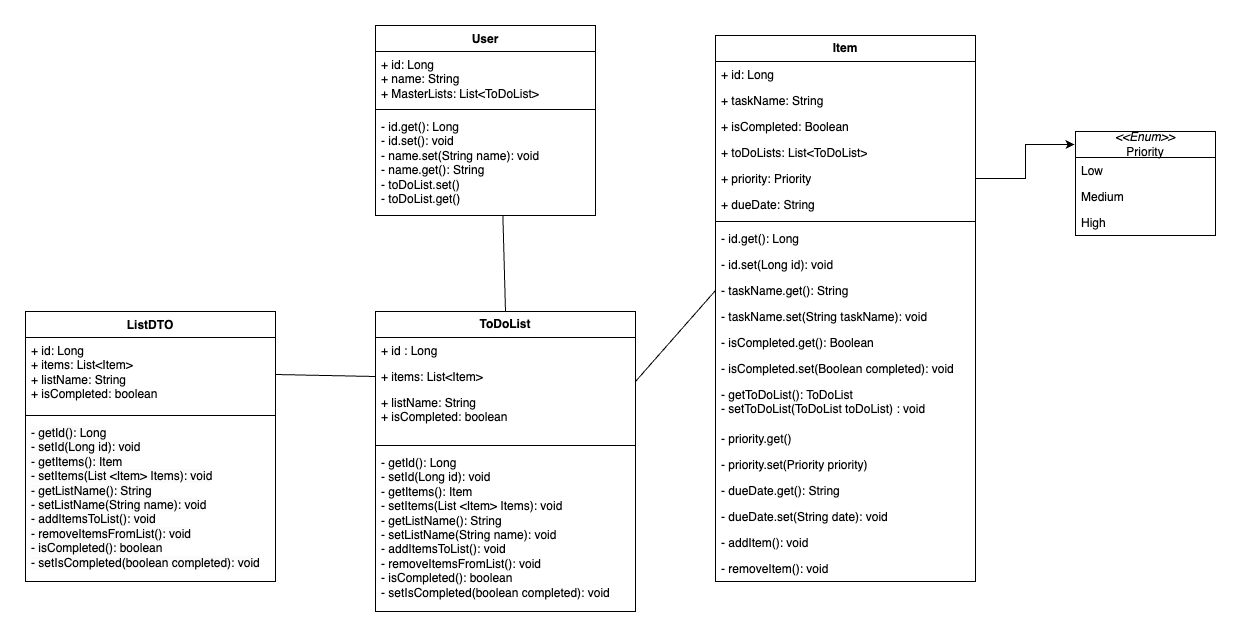

The diagram above was exported from draw.io. Its source (the exported page's mxGraphModel, read from the mxfile embedded in the PNG):
<mxGraphModel dx="1405" dy="642" grid="1" gridSize="10" guides="1" tooltips="1" connect="1" arrows="1" fold="1" page="1" pageScale="1" pageWidth="827" pageHeight="1169" math="0" shadow="0">
  <root>
    <mxCell id="0" />
    <mxCell id="1" parent="0" />
    <mxCell id="WINJD2T-uEBNEO2x1Uxy-1" value="User" style="swimlane;fontStyle=1;align=center;verticalAlign=top;childLayout=stackLayout;horizontal=1;startSize=26;horizontalStack=0;resizeParent=1;resizeParentMax=0;resizeLast=0;collapsible=1;marginBottom=0;whiteSpace=wrap;html=1;" parent="1" vertex="1">
      <mxGeometry x="370" y="34" width="220" height="190" as="geometry">
        <mxRectangle x="60" y="100" width="70" height="30" as="alternateBounds" />
      </mxGeometry>
    </mxCell>
    <mxCell id="WINJD2T-uEBNEO2x1Uxy-2" value="+ id: Long&lt;br&gt;+ name: String&lt;br&gt;+ MasterLists: List&amp;lt;ToDoList&amp;gt;" style="text;strokeColor=none;fillColor=none;align=left;verticalAlign=top;spacingLeft=4;spacingRight=4;overflow=hidden;rotatable=0;points=[[0,0.5],[1,0.5]];portConstraint=eastwest;whiteSpace=wrap;html=1;" parent="WINJD2T-uEBNEO2x1Uxy-1" vertex="1">
      <mxGeometry y="26" width="220" height="54" as="geometry" />
    </mxCell>
    <mxCell id="WINJD2T-uEBNEO2x1Uxy-3" value="" style="line;strokeWidth=1;fillColor=none;align=left;verticalAlign=middle;spacingTop=-1;spacingLeft=3;spacingRight=3;rotatable=0;labelPosition=right;points=[];portConstraint=eastwest;strokeColor=inherit;" parent="WINJD2T-uEBNEO2x1Uxy-1" vertex="1">
      <mxGeometry y="80" width="220" height="8" as="geometry" />
    </mxCell>
    <mxCell id="WINJD2T-uEBNEO2x1Uxy-4" value="- id.get(): Long&lt;br&gt;- id.set(): void&lt;br&gt;- name.set(String name): void&lt;br&gt;- name.get(): String&lt;br&gt;- toDoList.set()&lt;br&gt;- toDoList.get()" style="text;strokeColor=none;fillColor=none;align=left;verticalAlign=top;spacingLeft=4;spacingRight=4;overflow=hidden;rotatable=0;points=[[0,0.5],[1,0.5]];portConstraint=eastwest;whiteSpace=wrap;html=1;" parent="WINJD2T-uEBNEO2x1Uxy-1" vertex="1">
      <mxGeometry y="88" width="220" height="102" as="geometry" />
    </mxCell>
    <mxCell id="WINJD2T-uEBNEO2x1Uxy-5" value="&lt;b&gt;Item&lt;/b&gt;" style="swimlane;fontStyle=0;childLayout=stackLayout;horizontal=1;startSize=26;fillColor=none;horizontalStack=0;resizeParent=1;resizeParentMax=0;resizeLast=0;collapsible=1;marginBottom=0;whiteSpace=wrap;html=1;" parent="1" vertex="1">
      <mxGeometry x="710" y="44" width="260" height="546" as="geometry" />
    </mxCell>
    <mxCell id="WINJD2T-uEBNEO2x1Uxy-6" value="+ id: Long" style="text;strokeColor=none;fillColor=none;align=left;verticalAlign=top;spacingLeft=4;spacingRight=4;overflow=hidden;rotatable=0;points=[[0,0.5],[1,0.5]];portConstraint=eastwest;whiteSpace=wrap;html=1;" parent="WINJD2T-uEBNEO2x1Uxy-5" vertex="1">
      <mxGeometry y="26" width="260" height="26" as="geometry" />
    </mxCell>
    <mxCell id="WINJD2T-uEBNEO2x1Uxy-7" value="+ taskName: String" style="text;strokeColor=none;fillColor=none;align=left;verticalAlign=top;spacingLeft=4;spacingRight=4;overflow=hidden;rotatable=0;points=[[0,0.5],[1,0.5]];portConstraint=eastwest;whiteSpace=wrap;html=1;" parent="WINJD2T-uEBNEO2x1Uxy-5" vertex="1">
      <mxGeometry y="52" width="260" height="26" as="geometry" />
    </mxCell>
    <mxCell id="WINJD2T-uEBNEO2x1Uxy-8" value="+ isCompleted: Boolean" style="text;strokeColor=none;fillColor=none;align=left;verticalAlign=top;spacingLeft=4;spacingRight=4;overflow=hidden;rotatable=0;points=[[0,0.5],[1,0.5]];portConstraint=eastwest;whiteSpace=wrap;html=1;" parent="WINJD2T-uEBNEO2x1Uxy-5" vertex="1">
      <mxGeometry y="78" width="260" height="26" as="geometry" />
    </mxCell>
    <mxCell id="FAvLau6auQrZqU5JKO1M-8" value="+ toDoLists: List&amp;lt;ToDoList&amp;gt;" style="text;strokeColor=none;fillColor=none;align=left;verticalAlign=top;spacingLeft=4;spacingRight=4;overflow=hidden;rotatable=0;points=[[0,0.5],[1,0.5]];portConstraint=eastwest;whiteSpace=wrap;html=1;" parent="WINJD2T-uEBNEO2x1Uxy-5" vertex="1">
      <mxGeometry y="104" width="260" height="26" as="geometry" />
    </mxCell>
    <mxCell id="FAvLau6auQrZqU5JKO1M-7" value="+ priority: Priority" style="text;strokeColor=none;fillColor=none;align=left;verticalAlign=top;spacingLeft=4;spacingRight=4;overflow=hidden;rotatable=0;points=[[0,0.5],[1,0.5]];portConstraint=eastwest;whiteSpace=wrap;html=1;" parent="WINJD2T-uEBNEO2x1Uxy-5" vertex="1">
      <mxGeometry y="130" width="260" height="26" as="geometry" />
    </mxCell>
    <mxCell id="FAvLau6auQrZqU5JKO1M-9" value="+ dueDate: String" style="text;strokeColor=none;fillColor=none;align=left;verticalAlign=top;spacingLeft=4;spacingRight=4;overflow=hidden;rotatable=0;points=[[0,0.5],[1,0.5]];portConstraint=eastwest;whiteSpace=wrap;html=1;" parent="WINJD2T-uEBNEO2x1Uxy-5" vertex="1">
      <mxGeometry y="156" width="260" height="26" as="geometry" />
    </mxCell>
    <mxCell id="FAvLau6auQrZqU5JKO1M-11" value="" style="line;strokeWidth=1;fillColor=none;align=left;verticalAlign=middle;spacingTop=-1;spacingLeft=3;spacingRight=3;rotatable=0;labelPosition=right;points=[];portConstraint=eastwest;strokeColor=inherit;" parent="WINJD2T-uEBNEO2x1Uxy-5" vertex="1">
      <mxGeometry y="182" width="260" height="8" as="geometry" />
    </mxCell>
    <mxCell id="FAvLau6auQrZqU5JKO1M-10" value="- id.get(): Long" style="text;strokeColor=none;fillColor=none;align=left;verticalAlign=top;spacingLeft=4;spacingRight=4;overflow=hidden;rotatable=0;points=[[0,0.5],[1,0.5]];portConstraint=eastwest;whiteSpace=wrap;html=1;" parent="WINJD2T-uEBNEO2x1Uxy-5" vertex="1">
      <mxGeometry y="190" width="260" height="26" as="geometry" />
    </mxCell>
    <mxCell id="FAvLau6auQrZqU5JKO1M-13" value="- id.set(Long id): void" style="text;strokeColor=none;fillColor=none;align=left;verticalAlign=top;spacingLeft=4;spacingRight=4;overflow=hidden;rotatable=0;points=[[0,0.5],[1,0.5]];portConstraint=eastwest;whiteSpace=wrap;html=1;" parent="WINJD2T-uEBNEO2x1Uxy-5" vertex="1">
      <mxGeometry y="216" width="260" height="26" as="geometry" />
    </mxCell>
    <mxCell id="FAvLau6auQrZqU5JKO1M-12" value="- taskName.get(): String" style="text;strokeColor=none;fillColor=none;align=left;verticalAlign=top;spacingLeft=4;spacingRight=4;overflow=hidden;rotatable=0;points=[[0,0.5],[1,0.5]];portConstraint=eastwest;whiteSpace=wrap;html=1;" parent="WINJD2T-uEBNEO2x1Uxy-5" vertex="1">
      <mxGeometry y="242" width="260" height="26" as="geometry" />
    </mxCell>
    <mxCell id="FAvLau6auQrZqU5JKO1M-15" value="- taskName.set(String taskName): void" style="text;strokeColor=none;fillColor=none;align=left;verticalAlign=top;spacingLeft=4;spacingRight=4;overflow=hidden;rotatable=0;points=[[0,0.5],[1,0.5]];portConstraint=eastwest;whiteSpace=wrap;html=1;" parent="WINJD2T-uEBNEO2x1Uxy-5" vertex="1">
      <mxGeometry y="268" width="260" height="26" as="geometry" />
    </mxCell>
    <mxCell id="FAvLau6auQrZqU5JKO1M-19" value="- isCompleted.get(): Boolean" style="text;strokeColor=none;fillColor=none;align=left;verticalAlign=top;spacingLeft=4;spacingRight=4;overflow=hidden;rotatable=0;points=[[0,0.5],[1,0.5]];portConstraint=eastwest;whiteSpace=wrap;html=1;" parent="WINJD2T-uEBNEO2x1Uxy-5" vertex="1">
      <mxGeometry y="294" width="260" height="26" as="geometry" />
    </mxCell>
    <mxCell id="FAvLau6auQrZqU5JKO1M-18" value="- isCompleted.set(Boolean completed): void" style="text;strokeColor=none;fillColor=none;align=left;verticalAlign=top;spacingLeft=4;spacingRight=4;overflow=hidden;rotatable=0;points=[[0,0.5],[1,0.5]];portConstraint=eastwest;whiteSpace=wrap;html=1;" parent="WINJD2T-uEBNEO2x1Uxy-5" vertex="1">
      <mxGeometry y="320" width="260" height="26" as="geometry" />
    </mxCell>
    <mxCell id="FAvLau6auQrZqU5JKO1M-17" value="- getToDoList(): ToDoList&lt;br&gt;- setToDoList(ToDoList toDoList) : void" style="text;strokeColor=none;fillColor=none;align=left;verticalAlign=top;spacingLeft=4;spacingRight=4;overflow=hidden;rotatable=0;points=[[0,0.5],[1,0.5]];portConstraint=eastwest;whiteSpace=wrap;html=1;" parent="WINJD2T-uEBNEO2x1Uxy-5" vertex="1">
      <mxGeometry y="346" width="260" height="44" as="geometry" />
    </mxCell>
    <mxCell id="FAvLau6auQrZqU5JKO1M-23" value="- priority.get()" style="text;strokeColor=none;fillColor=none;align=left;verticalAlign=top;spacingLeft=4;spacingRight=4;overflow=hidden;rotatable=0;points=[[0,0.5],[1,0.5]];portConstraint=eastwest;whiteSpace=wrap;html=1;" parent="WINJD2T-uEBNEO2x1Uxy-5" vertex="1">
      <mxGeometry y="390" width="260" height="26" as="geometry" />
    </mxCell>
    <mxCell id="FAvLau6auQrZqU5JKO1M-22" value="- priority.set(Priority priority)" style="text;strokeColor=none;fillColor=none;align=left;verticalAlign=top;spacingLeft=4;spacingRight=4;overflow=hidden;rotatable=0;points=[[0,0.5],[1,0.5]];portConstraint=eastwest;whiteSpace=wrap;html=1;" parent="WINJD2T-uEBNEO2x1Uxy-5" vertex="1">
      <mxGeometry y="416" width="260" height="26" as="geometry" />
    </mxCell>
    <mxCell id="FAvLau6auQrZqU5JKO1M-21" value="- dueDate.get(): String" style="text;strokeColor=none;fillColor=none;align=left;verticalAlign=top;spacingLeft=4;spacingRight=4;overflow=hidden;rotatable=0;points=[[0,0.5],[1,0.5]];portConstraint=eastwest;whiteSpace=wrap;html=1;" parent="WINJD2T-uEBNEO2x1Uxy-5" vertex="1">
      <mxGeometry y="442" width="260" height="26" as="geometry" />
    </mxCell>
    <mxCell id="FAvLau6auQrZqU5JKO1M-20" value="- dueDate.set(String date): void" style="text;strokeColor=none;fillColor=none;align=left;verticalAlign=top;spacingLeft=4;spacingRight=4;overflow=hidden;rotatable=0;points=[[0,0.5],[1,0.5]];portConstraint=eastwest;whiteSpace=wrap;html=1;" parent="WINJD2T-uEBNEO2x1Uxy-5" vertex="1">
      <mxGeometry y="468" width="260" height="26" as="geometry" />
    </mxCell>
    <mxCell id="FAvLau6auQrZqU5JKO1M-27" value="- addItem(): void" style="text;strokeColor=none;fillColor=none;align=left;verticalAlign=top;spacingLeft=4;spacingRight=4;overflow=hidden;rotatable=0;points=[[0,0.5],[1,0.5]];portConstraint=eastwest;whiteSpace=wrap;html=1;" parent="WINJD2T-uEBNEO2x1Uxy-5" vertex="1">
      <mxGeometry y="494" width="260" height="26" as="geometry" />
    </mxCell>
    <mxCell id="FAvLau6auQrZqU5JKO1M-28" value="- removeItem(): void" style="text;strokeColor=none;fillColor=none;align=left;verticalAlign=top;spacingLeft=4;spacingRight=4;overflow=hidden;rotatable=0;points=[[0,0.5],[1,0.5]];portConstraint=eastwest;whiteSpace=wrap;html=1;" parent="WINJD2T-uEBNEO2x1Uxy-5" vertex="1">
      <mxGeometry y="520" width="260" height="26" as="geometry" />
    </mxCell>
    <mxCell id="WINJD2T-uEBNEO2x1Uxy-9" value="&lt;b&gt;ToDoList&lt;/b&gt;" style="swimlane;fontStyle=0;childLayout=stackLayout;horizontal=1;startSize=26;fillColor=none;horizontalStack=0;resizeParent=1;resizeParentMax=0;resizeLast=0;collapsible=1;marginBottom=0;whiteSpace=wrap;html=1;" parent="1" vertex="1">
      <mxGeometry x="370" y="320" width="260" height="300" as="geometry" />
    </mxCell>
    <mxCell id="WINJD2T-uEBNEO2x1Uxy-10" value="+ id : Long" style="text;strokeColor=none;fillColor=none;align=left;verticalAlign=top;spacingLeft=4;spacingRight=4;overflow=hidden;rotatable=0;points=[[0,0.5],[1,0.5]];portConstraint=eastwest;whiteSpace=wrap;html=1;" parent="WINJD2T-uEBNEO2x1Uxy-9" vertex="1">
      <mxGeometry y="26" width="260" height="26" as="geometry" />
    </mxCell>
    <mxCell id="WINJD2T-uEBNEO2x1Uxy-11" value="+ items: List&amp;lt;Item&amp;gt;" style="text;strokeColor=none;fillColor=none;align=left;verticalAlign=top;spacingLeft=4;spacingRight=4;overflow=hidden;rotatable=0;points=[[0,0.5],[1,0.5]];portConstraint=eastwest;whiteSpace=wrap;html=1;" parent="WINJD2T-uEBNEO2x1Uxy-9" vertex="1">
      <mxGeometry y="52" width="260" height="26" as="geometry" />
    </mxCell>
    <mxCell id="WINJD2T-uEBNEO2x1Uxy-12" value="+ listName: String&lt;br&gt;+ isCompleted: boolean" style="text;strokeColor=none;fillColor=none;align=left;verticalAlign=top;spacingLeft=4;spacingRight=4;overflow=hidden;rotatable=0;points=[[0,0.5],[1,0.5]];portConstraint=eastwest;whiteSpace=wrap;html=1;" parent="WINJD2T-uEBNEO2x1Uxy-9" vertex="1">
      <mxGeometry y="78" width="260" height="52" as="geometry" />
    </mxCell>
    <mxCell id="FAvLau6auQrZqU5JKO1M-26" value="" style="line;strokeWidth=1;fillColor=none;align=left;verticalAlign=middle;spacingTop=-1;spacingLeft=3;spacingRight=3;rotatable=0;labelPosition=right;points=[];portConstraint=eastwest;strokeColor=inherit;" parent="WINJD2T-uEBNEO2x1Uxy-9" vertex="1">
      <mxGeometry y="130" width="260" height="8" as="geometry" />
    </mxCell>
    <mxCell id="FAvLau6auQrZqU5JKO1M-25" value="- getId(): Long&lt;br&gt;- setId(Long id): void&lt;br&gt;- getItems(): Item&lt;br&gt;- setItems(List &amp;lt;Item&amp;gt; Items): void&lt;br&gt;- getListName(): String&lt;br&gt;- setListName(String name): void&lt;br&gt;- addItemsToList(): void&lt;br&gt;- removeItemsFromList(): void&lt;br&gt;- isCompleted(): boolean&lt;br style=&quot;border-color: var(--border-color);&quot;&gt;- setIsCompleted(boolean completed): void" style="text;strokeColor=none;fillColor=none;align=left;verticalAlign=top;spacingLeft=4;spacingRight=4;overflow=hidden;rotatable=0;points=[[0,0.5],[1,0.5]];portConstraint=eastwest;whiteSpace=wrap;html=1;" parent="WINJD2T-uEBNEO2x1Uxy-9" vertex="1">
      <mxGeometry y="138" width="260" height="162" as="geometry" />
    </mxCell>
    <mxCell id="WINJD2T-uEBNEO2x1Uxy-13" value="&lt;i&gt;&amp;lt;&amp;lt;Enum&amp;gt;&amp;gt;&lt;/i&gt;&lt;br&gt;Priority" style="swimlane;fontStyle=0;childLayout=stackLayout;horizontal=1;startSize=26;fillColor=none;horizontalStack=0;resizeParent=1;resizeParentMax=0;resizeLast=0;collapsible=1;marginBottom=0;whiteSpace=wrap;html=1;" parent="1" vertex="1">
      <mxGeometry x="1070" y="140" width="140" height="104" as="geometry" />
    </mxCell>
    <mxCell id="WINJD2T-uEBNEO2x1Uxy-14" value="Low" style="text;strokeColor=none;fillColor=none;align=left;verticalAlign=top;spacingLeft=4;spacingRight=4;overflow=hidden;rotatable=0;points=[[0,0.5],[1,0.5]];portConstraint=eastwest;whiteSpace=wrap;html=1;" parent="WINJD2T-uEBNEO2x1Uxy-13" vertex="1">
      <mxGeometry y="26" width="140" height="26" as="geometry" />
    </mxCell>
    <mxCell id="WINJD2T-uEBNEO2x1Uxy-15" value="Medium" style="text;strokeColor=none;fillColor=none;align=left;verticalAlign=top;spacingLeft=4;spacingRight=4;overflow=hidden;rotatable=0;points=[[0,0.5],[1,0.5]];portConstraint=eastwest;whiteSpace=wrap;html=1;" parent="WINJD2T-uEBNEO2x1Uxy-13" vertex="1">
      <mxGeometry y="52" width="140" height="26" as="geometry" />
    </mxCell>
    <mxCell id="WINJD2T-uEBNEO2x1Uxy-16" value="High" style="text;strokeColor=none;fillColor=none;align=left;verticalAlign=top;spacingLeft=4;spacingRight=4;overflow=hidden;rotatable=0;points=[[0,0.5],[1,0.5]];portConstraint=eastwest;whiteSpace=wrap;html=1;" parent="WINJD2T-uEBNEO2x1Uxy-13" vertex="1">
      <mxGeometry y="78" width="140" height="26" as="geometry" />
    </mxCell>
    <mxCell id="WINJD2T-uEBNEO2x1Uxy-25" value="ListDTO" style="swimlane;fontStyle=1;align=center;verticalAlign=top;childLayout=stackLayout;horizontal=1;startSize=26;horizontalStack=0;resizeParent=1;resizeParentMax=0;resizeLast=0;collapsible=1;marginBottom=0;whiteSpace=wrap;html=1;" parent="1" vertex="1">
      <mxGeometry x="20" y="320" width="250" height="270" as="geometry" />
    </mxCell>
    <mxCell id="WINJD2T-uEBNEO2x1Uxy-26" value="+ id: Long&lt;br&gt;+ items: List&amp;lt;Item&amp;gt;&lt;br&gt;+ listName: String&lt;br&gt;+ isCompleted: boolean" style="text;strokeColor=none;fillColor=none;align=left;verticalAlign=top;spacingLeft=4;spacingRight=4;overflow=hidden;rotatable=0;points=[[0,0.5],[1,0.5]];portConstraint=eastwest;whiteSpace=wrap;html=1;" parent="WINJD2T-uEBNEO2x1Uxy-25" vertex="1">
      <mxGeometry y="26" width="250" height="74" as="geometry" />
    </mxCell>
    <mxCell id="WINJD2T-uEBNEO2x1Uxy-27" value="" style="line;strokeWidth=1;fillColor=none;align=left;verticalAlign=middle;spacingTop=-1;spacingLeft=3;spacingRight=3;rotatable=0;labelPosition=right;points=[];portConstraint=eastwest;strokeColor=inherit;" parent="WINJD2T-uEBNEO2x1Uxy-25" vertex="1">
      <mxGeometry y="100" width="250" height="8" as="geometry" />
    </mxCell>
    <mxCell id="WINJD2T-uEBNEO2x1Uxy-28" value="&lt;span style=&quot;color: rgb(0, 0, 0); font-family: Helvetica; font-size: 12px; font-style: normal; font-variant-ligatures: normal; font-variant-caps: normal; font-weight: 400; letter-spacing: normal; orphans: 2; text-align: left; text-indent: 0px; text-transform: none; widows: 2; word-spacing: 0px; -webkit-text-stroke-width: 0px; background-color: rgb(251, 251, 251); text-decoration-thickness: initial; text-decoration-style: initial; text-decoration-color: initial; float: none; display: inline !important;&quot;&gt;- getId(): Long&lt;/span&gt;&lt;br style=&quot;border-color: var(--border-color); color: rgb(0, 0, 0); font-family: Helvetica; font-size: 12px; font-style: normal; font-variant-ligatures: normal; font-variant-caps: normal; font-weight: 400; letter-spacing: normal; orphans: 2; text-align: left; text-indent: 0px; text-transform: none; widows: 2; word-spacing: 0px; -webkit-text-stroke-width: 0px; background-color: rgb(251, 251, 251); text-decoration-thickness: initial; text-decoration-style: initial; text-decoration-color: initial;&quot;&gt;&lt;span style=&quot;color: rgb(0, 0, 0); font-family: Helvetica; font-size: 12px; font-style: normal; font-variant-ligatures: normal; font-variant-caps: normal; font-weight: 400; letter-spacing: normal; orphans: 2; text-align: left; text-indent: 0px; text-transform: none; widows: 2; word-spacing: 0px; -webkit-text-stroke-width: 0px; background-color: rgb(251, 251, 251); text-decoration-thickness: initial; text-decoration-style: initial; text-decoration-color: initial; float: none; display: inline !important;&quot;&gt;- setId(Long id): void&lt;/span&gt;&lt;br style=&quot;border-color: var(--border-color); color: rgb(0, 0, 0); font-family: Helvetica; font-size: 12px; font-style: normal; font-variant-ligatures: normal; font-variant-caps: normal; font-weight: 400; letter-spacing: normal; orphans: 2; text-align: left; text-indent: 0px; text-transform: none; widows: 2; word-spacing: 0px; -webkit-text-stroke-width: 0px; background-color: rgb(251, 251, 251); text-decoration-thickness: initial; text-decoration-style: initial; text-decoration-color: initial;&quot;&gt;&lt;span style=&quot;color: rgb(0, 0, 0); font-family: Helvetica; font-size: 12px; font-style: normal; font-variant-ligatures: normal; font-variant-caps: normal; font-weight: 400; letter-spacing: normal; orphans: 2; text-align: left; text-indent: 0px; text-transform: none; widows: 2; word-spacing: 0px; -webkit-text-stroke-width: 0px; background-color: rgb(251, 251, 251); text-decoration-thickness: initial; text-decoration-style: initial; text-decoration-color: initial; float: none; display: inline !important;&quot;&gt;- getItems(): Item&lt;/span&gt;&lt;br style=&quot;border-color: var(--border-color); color: rgb(0, 0, 0); font-family: Helvetica; font-size: 12px; font-style: normal; font-variant-ligatures: normal; font-variant-caps: normal; font-weight: 400; letter-spacing: normal; orphans: 2; text-align: left; text-indent: 0px; text-transform: none; widows: 2; word-spacing: 0px; -webkit-text-stroke-width: 0px; background-color: rgb(251, 251, 251); text-decoration-thickness: initial; text-decoration-style: initial; text-decoration-color: initial;&quot;&gt;&lt;span style=&quot;color: rgb(0, 0, 0); font-family: Helvetica; font-size: 12px; font-style: normal; font-variant-ligatures: normal; font-variant-caps: normal; font-weight: 400; letter-spacing: normal; orphans: 2; text-align: left; text-indent: 0px; text-transform: none; widows: 2; word-spacing: 0px; -webkit-text-stroke-width: 0px; background-color: rgb(251, 251, 251); text-decoration-thickness: initial; text-decoration-style: initial; text-decoration-color: initial; float: none; display: inline !important;&quot;&gt;- setItems(List &amp;lt;Item&amp;gt; Items): void&lt;/span&gt;&lt;br style=&quot;border-color: var(--border-color); color: rgb(0, 0, 0); font-family: Helvetica; font-size: 12px; font-style: normal; font-variant-ligatures: normal; font-variant-caps: normal; font-weight: 400; letter-spacing: normal; orphans: 2; text-align: left; text-indent: 0px; text-transform: none; widows: 2; word-spacing: 0px; -webkit-text-stroke-width: 0px; background-color: rgb(251, 251, 251); text-decoration-thickness: initial; text-decoration-style: initial; text-decoration-color: initial;&quot;&gt;&lt;span style=&quot;color: rgb(0, 0, 0); font-family: Helvetica; font-size: 12px; font-style: normal; font-variant-ligatures: normal; font-variant-caps: normal; font-weight: 400; letter-spacing: normal; orphans: 2; text-align: left; text-indent: 0px; text-transform: none; widows: 2; word-spacing: 0px; -webkit-text-stroke-width: 0px; background-color: rgb(251, 251, 251); text-decoration-thickness: initial; text-decoration-style: initial; text-decoration-color: initial; float: none; display: inline !important;&quot;&gt;- getListName(): String&lt;/span&gt;&lt;br style=&quot;border-color: var(--border-color); color: rgb(0, 0, 0); font-family: Helvetica; font-size: 12px; font-style: normal; font-variant-ligatures: normal; font-variant-caps: normal; font-weight: 400; letter-spacing: normal; orphans: 2; text-align: left; text-indent: 0px; text-transform: none; widows: 2; word-spacing: 0px; -webkit-text-stroke-width: 0px; background-color: rgb(251, 251, 251); text-decoration-thickness: initial; text-decoration-style: initial; text-decoration-color: initial;&quot;&gt;&lt;span style=&quot;color: rgb(0, 0, 0); font-family: Helvetica; font-size: 12px; font-style: normal; font-variant-ligatures: normal; font-variant-caps: normal; font-weight: 400; letter-spacing: normal; orphans: 2; text-align: left; text-indent: 0px; text-transform: none; widows: 2; word-spacing: 0px; -webkit-text-stroke-width: 0px; background-color: rgb(251, 251, 251); text-decoration-thickness: initial; text-decoration-style: initial; text-decoration-color: initial; float: none; display: inline !important;&quot;&gt;- setListName(String name): void&lt;/span&gt;&lt;br style=&quot;border-color: var(--border-color); color: rgb(0, 0, 0); font-family: Helvetica; font-size: 12px; font-style: normal; font-variant-ligatures: normal; font-variant-caps: normal; font-weight: 400; letter-spacing: normal; orphans: 2; text-align: left; text-indent: 0px; text-transform: none; widows: 2; word-spacing: 0px; -webkit-text-stroke-width: 0px; background-color: rgb(251, 251, 251); text-decoration-thickness: initial; text-decoration-style: initial; text-decoration-color: initial;&quot;&gt;&lt;span style=&quot;color: rgb(0, 0, 0); font-family: Helvetica; font-size: 12px; font-style: normal; font-variant-ligatures: normal; font-variant-caps: normal; font-weight: 400; letter-spacing: normal; orphans: 2; text-align: left; text-indent: 0px; text-transform: none; widows: 2; word-spacing: 0px; -webkit-text-stroke-width: 0px; background-color: rgb(251, 251, 251); text-decoration-thickness: initial; text-decoration-style: initial; text-decoration-color: initial; float: none; display: inline !important;&quot;&gt;- addItemsToList(): void&lt;/span&gt;&lt;br style=&quot;border-color: var(--border-color); color: rgb(0, 0, 0); font-family: Helvetica; font-size: 12px; font-style: normal; font-variant-ligatures: normal; font-variant-caps: normal; font-weight: 400; letter-spacing: normal; orphans: 2; text-align: left; text-indent: 0px; text-transform: none; widows: 2; word-spacing: 0px; -webkit-text-stroke-width: 0px; background-color: rgb(251, 251, 251); text-decoration-thickness: initial; text-decoration-style: initial; text-decoration-color: initial;&quot;&gt;&lt;span style=&quot;color: rgb(0, 0, 0); font-family: Helvetica; font-size: 12px; font-style: normal; font-variant-ligatures: normal; font-variant-caps: normal; font-weight: 400; letter-spacing: normal; orphans: 2; text-align: left; text-indent: 0px; text-transform: none; widows: 2; word-spacing: 0px; -webkit-text-stroke-width: 0px; background-color: rgb(251, 251, 251); text-decoration-thickness: initial; text-decoration-style: initial; text-decoration-color: initial; float: none; display: inline !important;&quot;&gt;- removeItemsFromList(): void&lt;br&gt;- isCompleted(): boolean&lt;br&gt;- setIsCompleted(boolean completed): void&lt;br&gt;&lt;/span&gt;" style="text;strokeColor=none;fillColor=none;align=left;verticalAlign=top;spacingLeft=4;spacingRight=4;overflow=hidden;rotatable=0;points=[[0,0.5],[1,0.5]];portConstraint=eastwest;whiteSpace=wrap;html=1;" parent="WINJD2T-uEBNEO2x1Uxy-25" vertex="1">
      <mxGeometry y="108" width="250" height="162" as="geometry" />
    </mxCell>
    <mxCell id="WINJD2T-uEBNEO2x1Uxy-29" value="" style="endArrow=none;html=1;rounded=0;entryX=0;entryY=0.5;entryDx=0;entryDy=0;" parent="1" target="FAvLau6auQrZqU5JKO1M-12" edge="1">
      <mxGeometry width="50" height="50" relative="1" as="geometry">
        <mxPoint x="630" y="390" as="sourcePoint" />
        <mxPoint x="680" y="340" as="targetPoint" />
      </mxGeometry>
    </mxCell>
    <mxCell id="WINJD2T-uEBNEO2x1Uxy-31" value="" style="endArrow=none;html=1;rounded=0;entryX=0;entryY=0.5;entryDx=0;entryDy=0;exitX=1;exitY=0.5;exitDx=0;exitDy=0;" parent="1" source="WINJD2T-uEBNEO2x1Uxy-26" target="WINJD2T-uEBNEO2x1Uxy-11" edge="1">
      <mxGeometry width="50" height="50" relative="1" as="geometry">
        <mxPoint x="280" y="390" as="sourcePoint" />
        <mxPoint x="330" y="340" as="targetPoint" />
      </mxGeometry>
    </mxCell>
    <mxCell id="WINJD2T-uEBNEO2x1Uxy-32" value="" style="endArrow=none;html=1;rounded=0;entryX=0.579;entryY=0.999;entryDx=0;entryDy=0;entryPerimeter=0;exitX=0.5;exitY=0;exitDx=0;exitDy=0;" parent="1" source="WINJD2T-uEBNEO2x1Uxy-9" target="WINJD2T-uEBNEO2x1Uxy-4" edge="1">
      <mxGeometry width="50" height="50" relative="1" as="geometry">
        <mxPoint x="400" y="300" as="sourcePoint" />
        <mxPoint x="450" y="250" as="targetPoint" />
      </mxGeometry>
    </mxCell>
    <mxCell id="FAvLau6auQrZqU5JKO1M-30" style="edgeStyle=orthogonalEdgeStyle;rounded=0;orthogonalLoop=1;jettySize=auto;html=1;entryX=-0.007;entryY=0.125;entryDx=0;entryDy=0;entryPerimeter=0;" parent="1" source="FAvLau6auQrZqU5JKO1M-7" target="WINJD2T-uEBNEO2x1Uxy-13" edge="1">
      <mxGeometry relative="1" as="geometry" />
    </mxCell>
  </root>
</mxGraphModel>